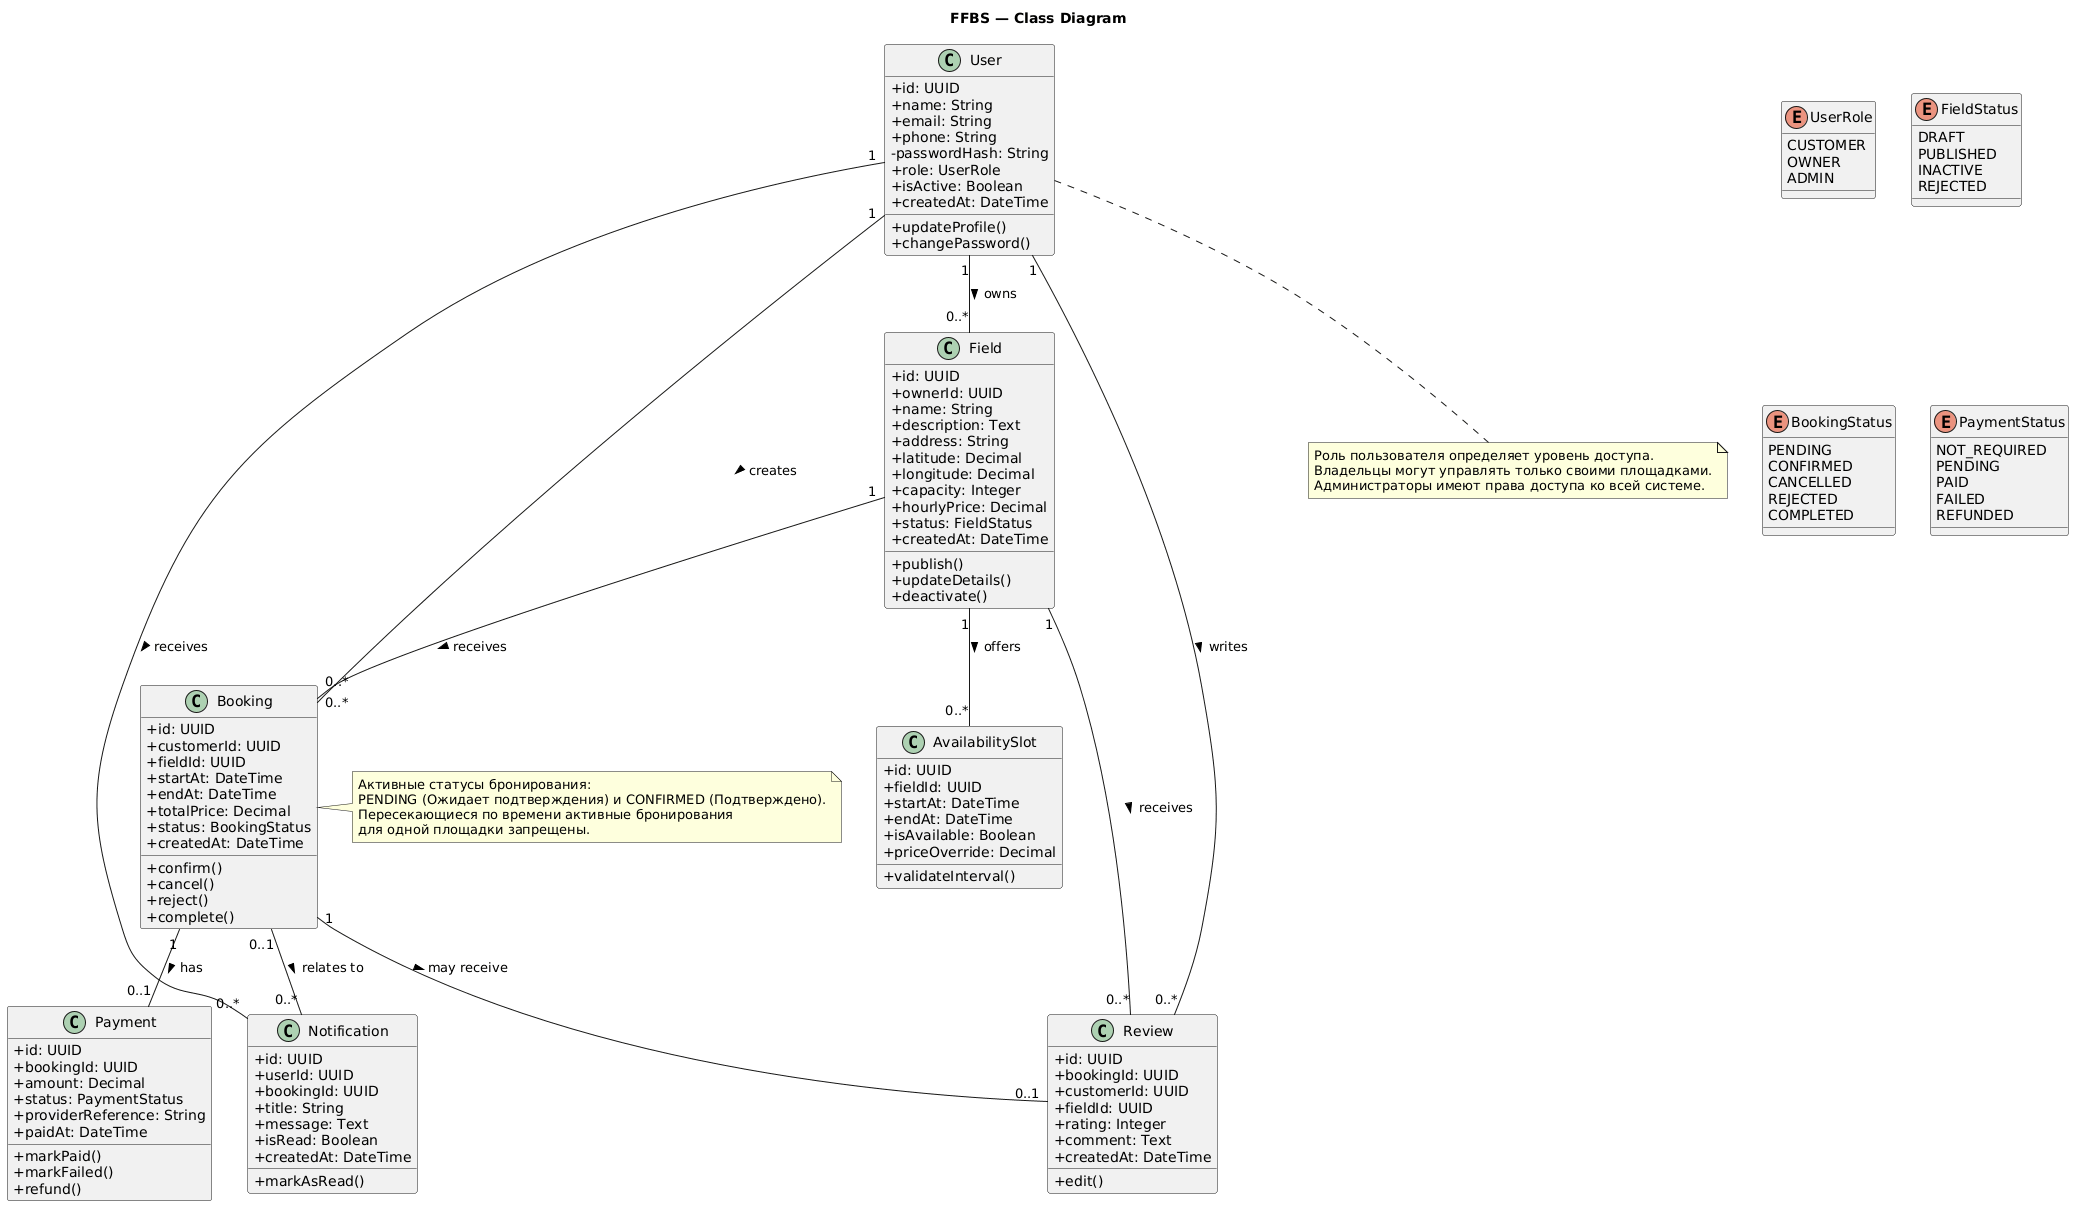

The diagram above was rendered by PlantUML. Its source (embedded in the PNG):
@startuml
title FFBS — Class Diagram
skinparam classAttributeIconSize 0
skinparam shadowing false

enum UserRole {
  CUSTOMER
  OWNER
  ADMIN
}

enum FieldStatus {
  DRAFT
  PUBLISHED
  INACTIVE
  REJECTED
}

enum BookingStatus {
  PENDING
  CONFIRMED
  CANCELLED
  REJECTED
  COMPLETED
}

enum PaymentStatus {
  NOT_REQUIRED
  PENDING
  PAID
  FAILED
  REFUNDED
}

class User {
  +id: UUID
  +name: String
  +email: String
  +phone: String
  -passwordHash: String
  +role: UserRole
  +isActive: Boolean
  +createdAt: DateTime
  +updateProfile()
  +changePassword()
}

class Field {
  +id: UUID
  +ownerId: UUID
  +name: String
  +description: Text
  +address: String
  +latitude: Decimal
  +longitude: Decimal
  +capacity: Integer
  +hourlyPrice: Decimal
  +status: FieldStatus
  +createdAt: DateTime
  +publish()
  +updateDetails()
  +deactivate()
}

class AvailabilitySlot {
  +id: UUID
  +fieldId: UUID
  +startAt: DateTime
  +endAt: DateTime
  +isAvailable: Boolean
  +priceOverride: Decimal
  +validateInterval()
}

class Booking {
  +id: UUID
  +customerId: UUID
  +fieldId: UUID
  +startAt: DateTime
  +endAt: DateTime
  +totalPrice: Decimal
  +status: BookingStatus
  +createdAt: DateTime
  +confirm()
  +cancel()
  +reject()
  +complete()
}

class Payment {
  +id: UUID
  +bookingId: UUID
  +amount: Decimal
  +status: PaymentStatus
  +providerReference: String
  +paidAt: DateTime
  +markPaid()
  +markFailed()
  +refund()
}

class Review {
  +id: UUID
  +bookingId: UUID
  +customerId: UUID
  +fieldId: UUID
  +rating: Integer
  +comment: Text
  +createdAt: DateTime
  +edit()
}

class Notification {
  +id: UUID
  +userId: UUID
  +bookingId: UUID
  +title: String
  +message: Text
  +isRead: Boolean
  +createdAt: DateTime
  +markAsRead()
}

User "1" -- "0..*" Field : owns >
User "1" -- "0..*" Booking : creates >
Field "1" -- "0..*" AvailabilitySlot : offers >
Field "1" -- "0..*" Booking : receives >
Booking "1" -- "0..1" Payment : has >
Booking "1" -- "0..1" Review : may receive >
User "1" -- "0..*" Review : writes >
Field "1" -- "0..*" Review : receives >
User "1" -- "0..*" Notification : receives >
Booking "0..1" -- "0..*" Notification : relates to >

note right of Booking
  Активные статусы бронирования:
  PENDING (Ожидает подтверждения) и CONFIRMED (Подтверждено).
  Пересекающиеся по времени активные бронирования
  для одной площадки запрещены.
end note

note bottom of User
  Роль пользователя определяет уровень доступа.
  Владельцы могут управлять только своими площадками.
  Администраторы имеют права доступа ко всей системе.
end note
@enduml